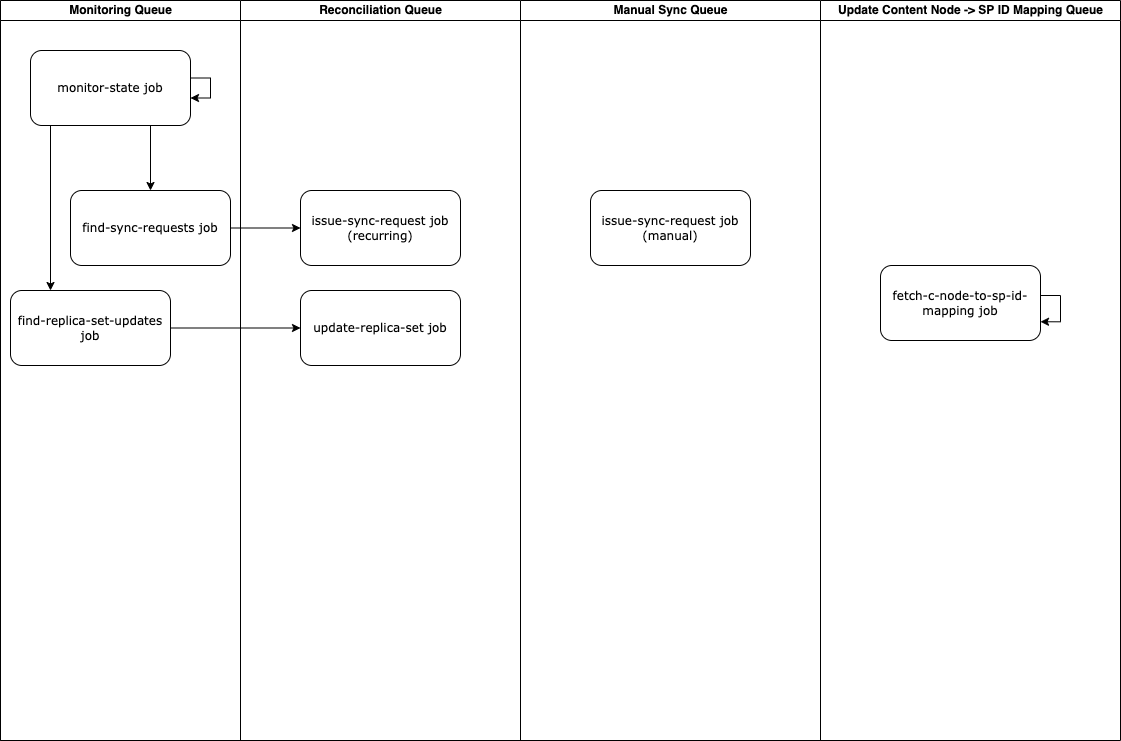

The diagram above was exported from draw.io. Its source (the exported page's mxGraphModel, read from the mxfile embedded in the PNG):
<mxGraphModel dx="1234" dy="769" grid="1" gridSize="10" guides="1" tooltips="1" connect="1" arrows="1" fold="1" page="1" pageScale="1" pageWidth="1100" pageHeight="850" background="none" math="0" shadow="0">
  <root>
    <mxCell id="0" />
    <mxCell id="1" parent="0" />
    <mxCell id="77e6c97f196da883-1" value="" style="swimlane;html=1;childLayout=stackLayout;startSize=0;rounded=0;shadow=0;labelBackgroundColor=none;strokeWidth=1;fontFamily=Verdana;fontSize=8;align=center;" parent="1" vertex="1">
      <mxGeometry x="70" y="50" width="820" height="740" as="geometry" />
    </mxCell>
    <mxCell id="77e6c97f196da883-2" value="Monitoring Queue" style="swimlane;html=1;startSize=20;" parent="77e6c97f196da883-1" vertex="1">
      <mxGeometry width="240" height="740" as="geometry" />
    </mxCell>
    <mxCell id="ybTloggSi6JlZn_CIkjo-35" style="edgeStyle=orthogonalEdgeStyle;rounded=0;orthogonalLoop=1;jettySize=auto;html=1;exitX=0.75;exitY=1;exitDx=0;exitDy=0;entryX=0.5;entryY=0;entryDx=0;entryDy=0;fontSize=12;" edge="1" parent="77e6c97f196da883-2" source="77e6c97f196da883-8" target="ybTloggSi6JlZn_CIkjo-4">
      <mxGeometry relative="1" as="geometry" />
    </mxCell>
    <mxCell id="ybTloggSi6JlZn_CIkjo-36" style="edgeStyle=orthogonalEdgeStyle;rounded=0;orthogonalLoop=1;jettySize=auto;html=1;exitX=0.25;exitY=1;exitDx=0;exitDy=0;entryX=0.25;entryY=0;entryDx=0;entryDy=0;fontSize=12;" edge="1" parent="77e6c97f196da883-2" source="77e6c97f196da883-8" target="ybTloggSi6JlZn_CIkjo-7">
      <mxGeometry relative="1" as="geometry">
        <Array as="points">
          <mxPoint x="50" y="125" />
        </Array>
      </mxGeometry>
    </mxCell>
    <mxCell id="77e6c97f196da883-8" value="&lt;font style=&quot;font-size: 12px;&quot;&gt;monitor-state job&lt;/font&gt;" style="rounded=1;whiteSpace=wrap;html=1;shadow=0;labelBackgroundColor=none;strokeWidth=1;fontFamily=Verdana;fontSize=8;align=center;" parent="77e6c97f196da883-2" vertex="1">
      <mxGeometry x="30" y="50" width="160" height="75" as="geometry" />
    </mxCell>
    <mxCell id="ybTloggSi6JlZn_CIkjo-4" value="&lt;font style=&quot;font-size: 12px;&quot;&gt;find-sync-requests job&lt;/font&gt;" style="rounded=1;whiteSpace=wrap;html=1;shadow=0;labelBackgroundColor=none;strokeWidth=1;fontFamily=Verdana;fontSize=8;align=center;" vertex="1" parent="77e6c97f196da883-2">
      <mxGeometry x="70" y="190" width="160" height="75" as="geometry" />
    </mxCell>
    <mxCell id="ybTloggSi6JlZn_CIkjo-7" value="&lt;font style=&quot;font-size: 12px;&quot;&gt;find-replica-set-updates job&lt;/font&gt;" style="rounded=1;whiteSpace=wrap;html=1;shadow=0;labelBackgroundColor=none;strokeWidth=1;fontFamily=Verdana;fontSize=8;align=center;" vertex="1" parent="77e6c97f196da883-2">
      <mxGeometry x="10" y="290" width="160" height="75" as="geometry" />
    </mxCell>
    <mxCell id="ybTloggSi6JlZn_CIkjo-15" style="edgeStyle=orthogonalEdgeStyle;rounded=0;orthogonalLoop=1;jettySize=auto;html=1;fontSize=12;" edge="1" parent="77e6c97f196da883-2" source="77e6c97f196da883-8" target="77e6c97f196da883-8">
      <mxGeometry relative="1" as="geometry" />
    </mxCell>
    <mxCell id="77e6c97f196da883-3" value="Reconciliation Queue" style="swimlane;html=1;startSize=20;" parent="77e6c97f196da883-1" vertex="1">
      <mxGeometry x="240" width="280" height="740" as="geometry" />
    </mxCell>
    <mxCell id="ybTloggSi6JlZn_CIkjo-29" value="&lt;font style=&quot;font-size: 12px;&quot;&gt;issue-sync-request job (recurring)&lt;/font&gt;" style="rounded=1;whiteSpace=wrap;html=1;shadow=0;labelBackgroundColor=none;strokeWidth=1;fontFamily=Verdana;fontSize=8;align=center;" vertex="1" parent="77e6c97f196da883-3">
      <mxGeometry x="60" y="190" width="160" height="75" as="geometry" />
    </mxCell>
    <mxCell id="ybTloggSi6JlZn_CIkjo-32" value="&lt;font style=&quot;font-size: 12px;&quot;&gt;update-replica-set job&lt;/font&gt;" style="rounded=1;whiteSpace=wrap;html=1;shadow=0;labelBackgroundColor=none;strokeWidth=1;fontFamily=Verdana;fontSize=8;align=center;" vertex="1" parent="77e6c97f196da883-3">
      <mxGeometry x="60" y="290" width="160" height="75" as="geometry" />
    </mxCell>
    <mxCell id="77e6c97f196da883-4" value="Manual Sync Queue" style="swimlane;html=1;startSize=20;" parent="77e6c97f196da883-1" vertex="1">
      <mxGeometry x="520" width="300" height="740" as="geometry" />
    </mxCell>
    <mxCell id="ybTloggSi6JlZn_CIkjo-37" value="&lt;font style=&quot;font-size: 12px;&quot;&gt;issue-sync-request job (manual)&lt;/font&gt;" style="rounded=1;whiteSpace=wrap;html=1;shadow=0;labelBackgroundColor=none;strokeWidth=1;fontFamily=Verdana;fontSize=8;align=center;" vertex="1" parent="77e6c97f196da883-4">
      <mxGeometry x="70" y="190" width="160" height="75" as="geometry" />
    </mxCell>
    <mxCell id="ybTloggSi6JlZn_CIkjo-31" style="edgeStyle=orthogonalEdgeStyle;rounded=0;orthogonalLoop=1;jettySize=auto;html=1;entryX=0;entryY=0.5;entryDx=0;entryDy=0;fontSize=12;" edge="1" parent="77e6c97f196da883-1" source="ybTloggSi6JlZn_CIkjo-4" target="ybTloggSi6JlZn_CIkjo-29">
      <mxGeometry relative="1" as="geometry" />
    </mxCell>
    <mxCell id="ybTloggSi6JlZn_CIkjo-33" style="edgeStyle=orthogonalEdgeStyle;rounded=0;orthogonalLoop=1;jettySize=auto;html=1;entryX=0;entryY=0.5;entryDx=0;entryDy=0;fontSize=12;" edge="1" parent="77e6c97f196da883-1" source="ybTloggSi6JlZn_CIkjo-7" target="ybTloggSi6JlZn_CIkjo-32">
      <mxGeometry relative="1" as="geometry" />
    </mxCell>
    <mxCell id="ybTloggSi6JlZn_CIkjo-38" value="Update Content Node -&amp;gt; SP ID Mapping Queue" style="swimlane;html=1;startSize=20;" vertex="1" parent="1">
      <mxGeometry x="890" y="50" width="300" height="740" as="geometry" />
    </mxCell>
    <mxCell id="ybTloggSi6JlZn_CIkjo-22" value="&lt;font style=&quot;font-size: 12px;&quot;&gt;fetch-c-node-to-sp-id-mapping job&lt;/font&gt;" style="rounded=1;whiteSpace=wrap;html=1;shadow=0;labelBackgroundColor=none;strokeWidth=1;fontFamily=Verdana;fontSize=8;align=center;" vertex="1" parent="ybTloggSi6JlZn_CIkjo-38">
      <mxGeometry x="60" y="265" width="160" height="75" as="geometry" />
    </mxCell>
    <mxCell id="ybTloggSi6JlZn_CIkjo-27" style="edgeStyle=orthogonalEdgeStyle;rounded=0;orthogonalLoop=1;jettySize=auto;html=1;exitX=1;exitY=0.25;exitDx=0;exitDy=0;fontSize=12;entryX=1;entryY=0.75;entryDx=0;entryDy=0;" edge="1" parent="ybTloggSi6JlZn_CIkjo-38" source="ybTloggSi6JlZn_CIkjo-22" target="ybTloggSi6JlZn_CIkjo-22">
      <mxGeometry relative="1" as="geometry">
        <mxPoint x="240" y="315" as="targetPoint" />
        <Array as="points">
          <mxPoint x="220" y="295" />
          <mxPoint x="240" y="295" />
          <mxPoint x="240" y="321" />
        </Array>
      </mxGeometry>
    </mxCell>
  </root>
</mxGraphModel>